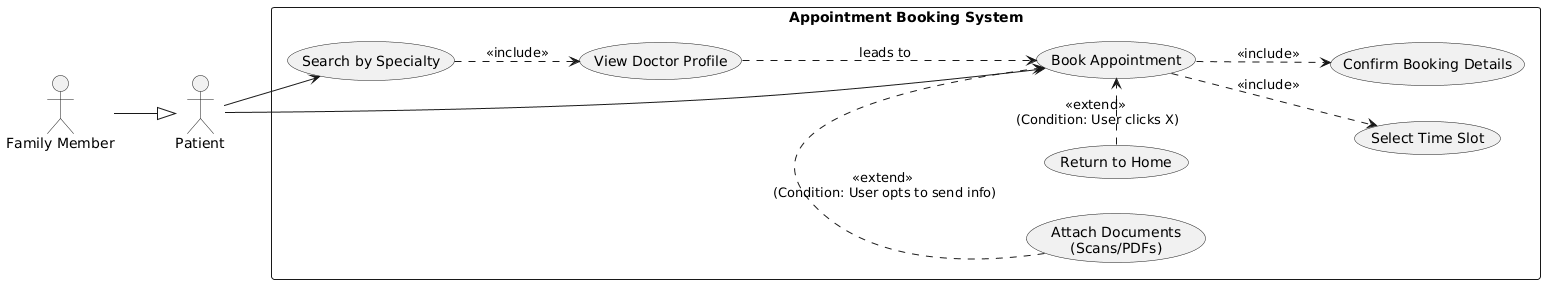

The diagram above was rendered by PlantUML. Its source (embedded in the PNG):
@startuml
left to right direction
skinparam packageStyle rectangle

actor "Patient" as P
actor "Family Member" as F

rectangle "Appointment Booking System" {

  ' Main Use Case
  usecase "Book Appointment" as UC_Book

  ' Sub-steps (Includes)
  usecase "Search by Specialty" as UC_Search
  usecase "View Doctor Profile" as UC_Profile
  usecase "Select Time Slot" as UC_Slot
  usecase "Confirm Booking Details" as UC_Confirm

  ' Optional Post-Booking Action (Extend)
  usecase "Attach Documents\n(Scans/PDFs)" as UC_Attach
  usecase "Return to Home" as UC_Home
}

' Relationships

' Inheritance: Family member can do everything Patient can
F --|> P 

' Associations
P --> UC_Book
P --> UC_Search

' Logical Dependencies
UC_Book ..> UC_Slot : <<include>>
UC_Book ..> UC_Confirm : <<include>>

' Navigation / Flow dependencies (represented loosely in Use Case)
UC_Search ..> UC_Profile : <<include>>
UC_Profile ..> UC_Book : leads to

' Extension points
UC_Attach .> UC_Book : <<extend>> \n(Condition: User opts to send info)
UC_Home .> UC_Book : <<extend>> \n(Condition: User clicks X)
@enduml